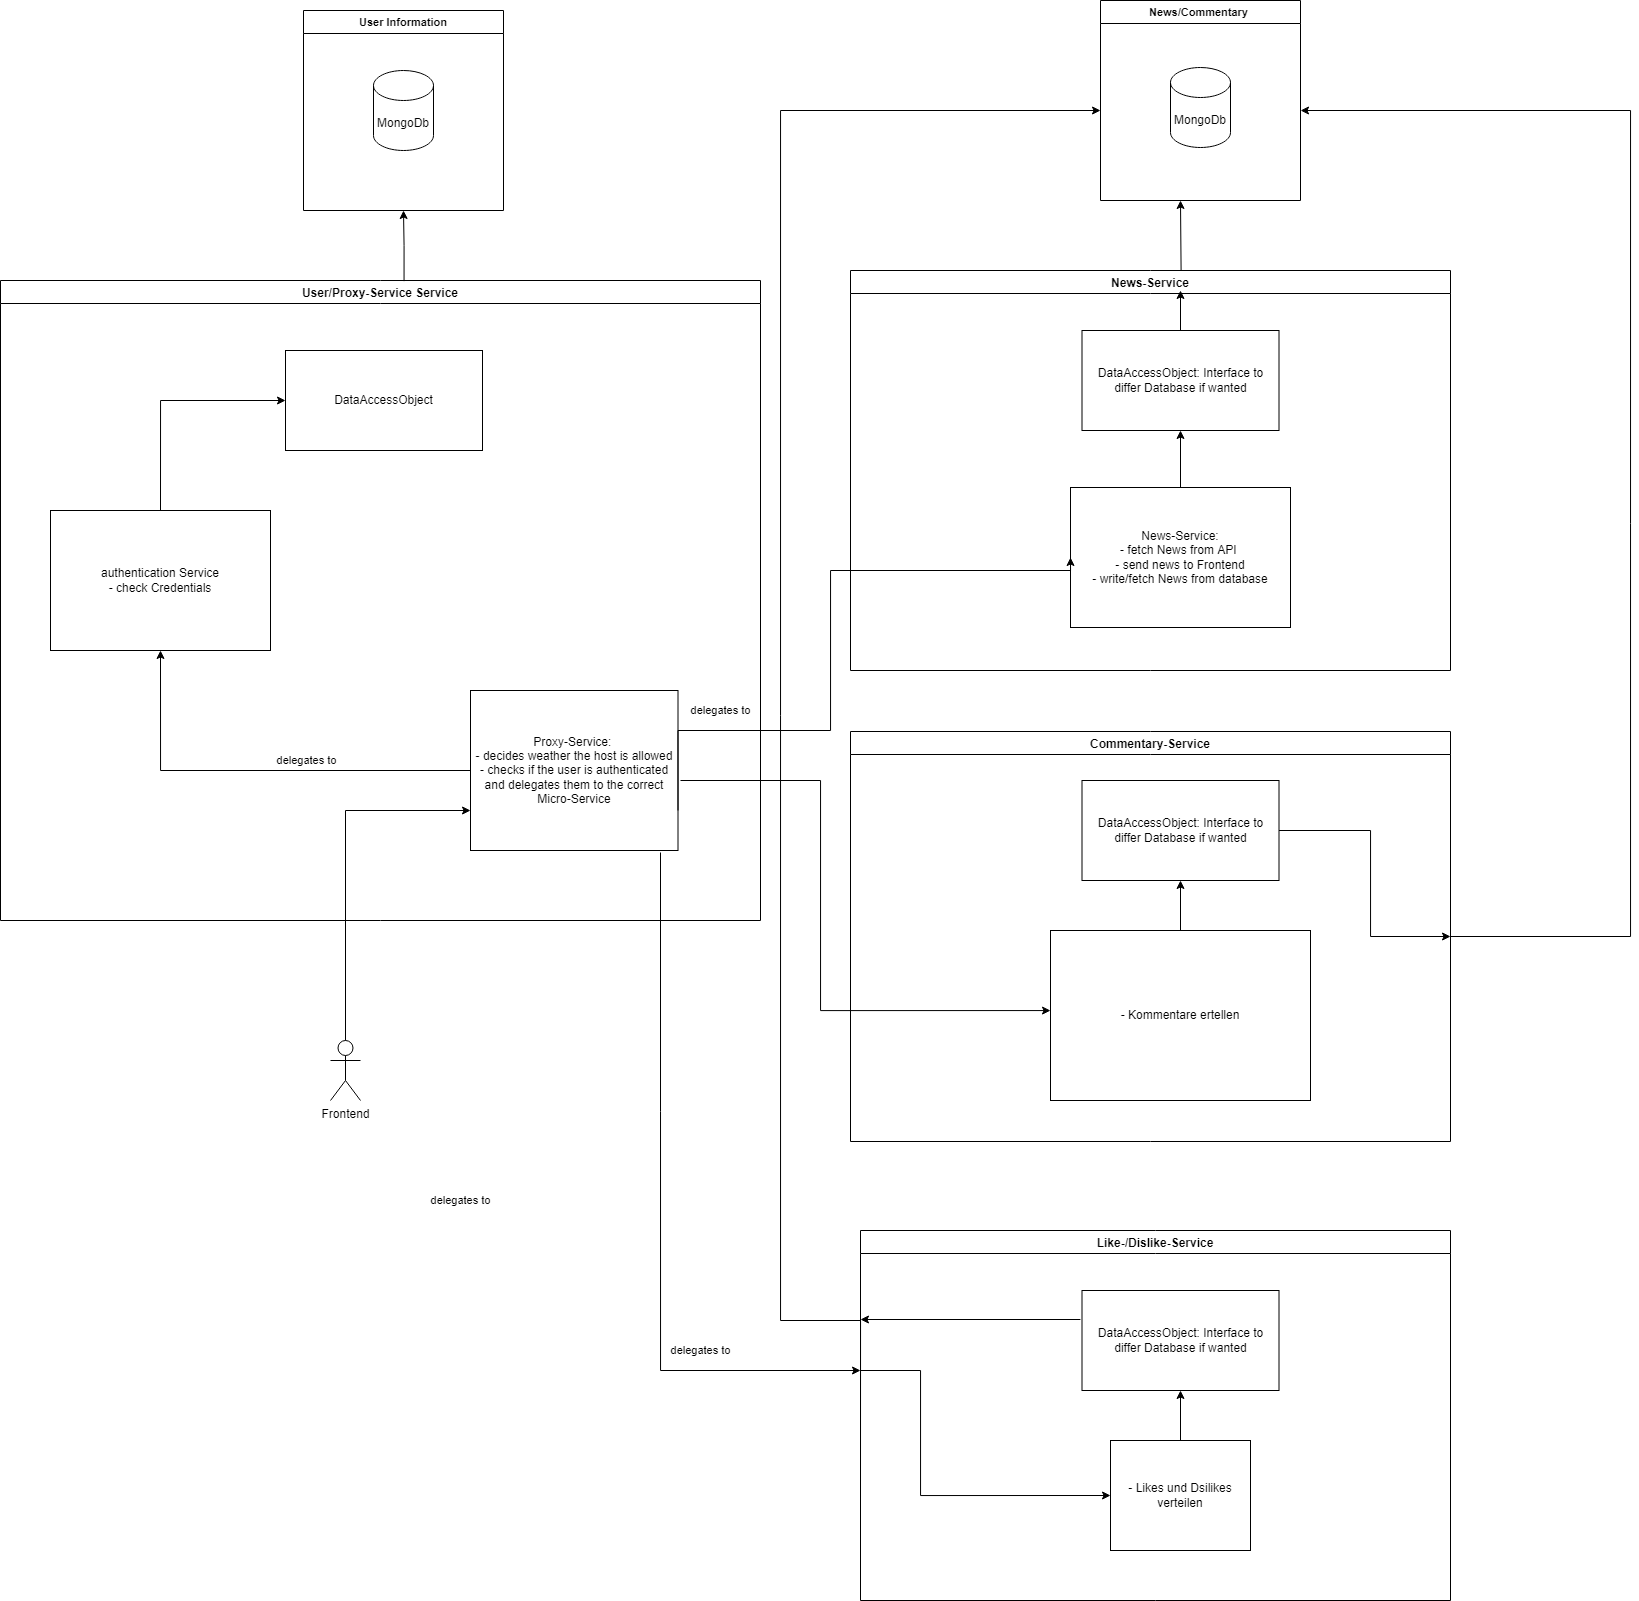

The diagram above was exported from draw.io. Its source (the exported page's mxGraphModel, read from the mxfile embedded in the PNG):
<mxGraphModel dx="1811" dy="3288" grid="1" gridSize="10" guides="1" tooltips="1" connect="1" arrows="1" fold="1" page="1" pageScale="1" pageWidth="827" pageHeight="1169" math="0" shadow="0">
  <root>
    <mxCell id="0" />
    <mxCell id="1" parent="0" />
    <mxCell id="N3HtWODfyqcv8M8yMt8V-2" value="User/Proxy-Service Service" style="swimlane;" vertex="1" parent="1">
      <mxGeometry x="10" y="-2030" width="760" height="640" as="geometry" />
    </mxCell>
    <mxCell id="N3HtWODfyqcv8M8yMt8V-3" value="authentication Service&lt;br&gt;- check Credentials" style="rounded=0;whiteSpace=wrap;html=1;" vertex="1" parent="N3HtWODfyqcv8M8yMt8V-2">
      <mxGeometry x="50" y="230" width="220" height="140" as="geometry" />
    </mxCell>
    <mxCell id="N3HtWODfyqcv8M8yMt8V-6" value="Proxy-Service:&amp;nbsp;&lt;br&gt;- decides weather the host is allowed&lt;br&gt;- checks if the user is authenticated and delegates them to the correct Micro-Service" style="rounded=0;whiteSpace=wrap;html=1;" vertex="1" parent="N3HtWODfyqcv8M8yMt8V-2">
      <mxGeometry x="470" y="410" width="207.5" height="160" as="geometry" />
    </mxCell>
    <mxCell id="N3HtWODfyqcv8M8yMt8V-9" value="" style="endArrow=classic;html=1;rounded=0;exitX=0;exitY=0.5;exitDx=0;exitDy=0;entryX=0.5;entryY=1;entryDx=0;entryDy=0;edgeStyle=orthogonalEdgeStyle;" edge="1" parent="N3HtWODfyqcv8M8yMt8V-2" source="N3HtWODfyqcv8M8yMt8V-6" target="N3HtWODfyqcv8M8yMt8V-3">
      <mxGeometry width="50" height="50" relative="1" as="geometry">
        <mxPoint x="290" y="360" as="sourcePoint" />
        <mxPoint x="340" y="310" as="targetPoint" />
      </mxGeometry>
    </mxCell>
    <mxCell id="N3HtWODfyqcv8M8yMt8V-10" value="delegates to" style="edgeLabel;html=1;align=center;verticalAlign=middle;resizable=0;points=[];" vertex="1" connectable="0" parent="N3HtWODfyqcv8M8yMt8V-9">
      <mxGeometry x="-0.0966" y="-2" relative="1" as="geometry">
        <mxPoint x="30" y="-8" as="offset" />
      </mxGeometry>
    </mxCell>
    <mxCell id="5ktcDEDLsUlQlWt7gFf8-1" value="DataAccessObject" style="rounded=0;whiteSpace=wrap;html=1;" vertex="1" parent="N3HtWODfyqcv8M8yMt8V-2">
      <mxGeometry x="285" y="70" width="197" height="100" as="geometry" />
    </mxCell>
    <mxCell id="5ktcDEDLsUlQlWt7gFf8-2" value="" style="endArrow=classic;html=1;rounded=0;exitX=0.5;exitY=0;exitDx=0;exitDy=0;entryX=0;entryY=0.5;entryDx=0;entryDy=0;edgeStyle=orthogonalEdgeStyle;" edge="1" parent="N3HtWODfyqcv8M8yMt8V-2" source="N3HtWODfyqcv8M8yMt8V-3" target="5ktcDEDLsUlQlWt7gFf8-1">
      <mxGeometry width="50" height="50" relative="1" as="geometry">
        <mxPoint x="380" y="410" as="sourcePoint" />
        <mxPoint x="430" y="360" as="targetPoint" />
      </mxGeometry>
    </mxCell>
    <mxCell id="N3HtWODfyqcv8M8yMt8V-58" value="delegates to" style="edgeLabel;html=1;align=center;verticalAlign=middle;resizable=0;points=[];" vertex="1" connectable="0" parent="N3HtWODfyqcv8M8yMt8V-2">
      <mxGeometry x="720.0042857142853" y="430" as="geometry" />
    </mxCell>
    <mxCell id="N3HtWODfyqcv8M8yMt8V-12" value="News-Service" style="swimlane;" vertex="1" parent="1">
      <mxGeometry x="860" y="-2040" width="600" height="400" as="geometry">
        <mxRectangle x="680" y="-1580" width="110" height="23" as="alternateBounds" />
      </mxGeometry>
    </mxCell>
    <mxCell id="N3HtWODfyqcv8M8yMt8V-13" value="News-Service:&lt;br&gt;- fetch News from API&amp;nbsp;&lt;br&gt;- send news to Frontend&lt;br&gt;- write/fetch News from database" style="rounded=0;whiteSpace=wrap;html=1;" vertex="1" parent="N3HtWODfyqcv8M8yMt8V-12">
      <mxGeometry x="220" y="217" width="220" height="140" as="geometry" />
    </mxCell>
    <mxCell id="5ktcDEDLsUlQlWt7gFf8-8" value="DataAccessObject: Interface to differ Database if wanted" style="rounded=0;whiteSpace=wrap;html=1;" vertex="1" parent="N3HtWODfyqcv8M8yMt8V-12">
      <mxGeometry x="231.5" y="60" width="197" height="100" as="geometry" />
    </mxCell>
    <mxCell id="5ktcDEDLsUlQlWt7gFf8-9" value="" style="endArrow=classic;html=1;rounded=0;exitX=0.5;exitY=0;exitDx=0;exitDy=0;entryX=0.5;entryY=1;entryDx=0;entryDy=0;edgeStyle=orthogonalEdgeStyle;" edge="1" parent="N3HtWODfyqcv8M8yMt8V-12" source="N3HtWODfyqcv8M8yMt8V-13" target="5ktcDEDLsUlQlWt7gFf8-8">
      <mxGeometry width="50" height="50" relative="1" as="geometry">
        <mxPoint x="430" y="410" as="sourcePoint" />
        <mxPoint x="140" y="110" as="targetPoint" />
      </mxGeometry>
    </mxCell>
    <mxCell id="N3HtWODfyqcv8M8yMt8V-20" value="Frontend" style="shape=umlActor;verticalLabelPosition=bottom;verticalAlign=top;html=1;outlineConnect=0;" vertex="1" parent="1">
      <mxGeometry x="340" y="-1270" width="30" height="60" as="geometry" />
    </mxCell>
    <mxCell id="N3HtWODfyqcv8M8yMt8V-33" value="User Information" style="swimlane;fontSize=11;startSize=23;" vertex="1" parent="1">
      <mxGeometry x="313" y="-2300" width="200" height="200" as="geometry" />
    </mxCell>
    <mxCell id="N3HtWODfyqcv8M8yMt8V-31" value="MongoDb" style="shape=cylinder3;whiteSpace=wrap;html=1;boundedLbl=1;backgroundOutline=1;size=15;" vertex="1" parent="N3HtWODfyqcv8M8yMt8V-33">
      <mxGeometry x="70" y="60" width="60" height="80" as="geometry" />
    </mxCell>
    <mxCell id="N3HtWODfyqcv8M8yMt8V-35" value="" style="endArrow=classic;html=1;rounded=0;entryX=0.5;entryY=1;entryDx=0;entryDy=0;exitX=0.531;exitY=0.001;exitDx=0;exitDy=0;exitPerimeter=0;edgeStyle=orthogonalEdgeStyle;" edge="1" parent="1" source="N3HtWODfyqcv8M8yMt8V-2" target="N3HtWODfyqcv8M8yMt8V-33">
      <mxGeometry width="50" height="50" relative="1" as="geometry">
        <mxPoint x="680" y="-1680" as="sourcePoint" />
        <mxPoint x="730" y="-1730" as="targetPoint" />
      </mxGeometry>
    </mxCell>
    <mxCell id="N3HtWODfyqcv8M8yMt8V-36" value="News/Commentary " style="swimlane;fontSize=11;" vertex="1" parent="1">
      <mxGeometry x="1110" y="-2310" width="200" height="200" as="geometry" />
    </mxCell>
    <mxCell id="N3HtWODfyqcv8M8yMt8V-37" value="MongoDb" style="shape=cylinder3;whiteSpace=wrap;html=1;boundedLbl=1;backgroundOutline=1;size=15;" vertex="1" parent="N3HtWODfyqcv8M8yMt8V-36">
      <mxGeometry x="70" y="67" width="60" height="80" as="geometry" />
    </mxCell>
    <mxCell id="N3HtWODfyqcv8M8yMt8V-38" value="" style="endArrow=classic;html=1;rounded=0;exitX=0.551;exitY=0;exitDx=0;exitDy=0;exitPerimeter=0;" edge="1" parent="1" source="N3HtWODfyqcv8M8yMt8V-12">
      <mxGeometry width="50" height="50" relative="1" as="geometry">
        <mxPoint x="477" y="-1670" as="sourcePoint" />
        <mxPoint x="1190" y="-2110" as="targetPoint" />
      </mxGeometry>
    </mxCell>
    <mxCell id="N3HtWODfyqcv8M8yMt8V-44" value="Commentary-Service" style="swimlane;" vertex="1" parent="1">
      <mxGeometry x="860" y="-1579" width="600" height="410" as="geometry">
        <mxRectangle x="680" y="-1580" width="110" height="23" as="alternateBounds" />
      </mxGeometry>
    </mxCell>
    <mxCell id="N3HtWODfyqcv8M8yMt8V-46" value="- Kommentare ertellen" style="rounded=0;whiteSpace=wrap;html=1;" vertex="1" parent="N3HtWODfyqcv8M8yMt8V-44">
      <mxGeometry x="200" y="199" width="260" height="170" as="geometry" />
    </mxCell>
    <mxCell id="QkLCg3z1v7zwl9RgsOPD-3" value="DataAccessObject: Interface to differ Database if wanted" style="rounded=0;whiteSpace=wrap;html=1;" vertex="1" parent="N3HtWODfyqcv8M8yMt8V-44">
      <mxGeometry x="231.5" y="49" width="197" height="100" as="geometry" />
    </mxCell>
    <mxCell id="QkLCg3z1v7zwl9RgsOPD-7" value="" style="endArrow=classic;html=1;rounded=0;fontSize=11;exitX=0.5;exitY=0;exitDx=0;exitDy=0;entryX=0.5;entryY=1;entryDx=0;entryDy=0;" edge="1" parent="N3HtWODfyqcv8M8yMt8V-44" source="N3HtWODfyqcv8M8yMt8V-46" target="QkLCg3z1v7zwl9RgsOPD-3">
      <mxGeometry width="50" height="50" relative="1" as="geometry">
        <mxPoint x="100" y="469" as="sourcePoint" />
        <mxPoint x="150" y="419" as="targetPoint" />
      </mxGeometry>
    </mxCell>
    <mxCell id="QkLCg3z1v7zwl9RgsOPD-8" value="" style="endArrow=classic;html=1;rounded=0;fontSize=11;exitX=1;exitY=0.5;exitDx=0;exitDy=0;entryX=1;entryY=0.5;entryDx=0;entryDy=0;edgeStyle=orthogonalEdgeStyle;" edge="1" parent="N3HtWODfyqcv8M8yMt8V-44" source="QkLCg3z1v7zwl9RgsOPD-3" target="N3HtWODfyqcv8M8yMt8V-44">
      <mxGeometry width="50" height="50" relative="1" as="geometry">
        <mxPoint x="100" y="359" as="sourcePoint" />
        <mxPoint x="150" y="309" as="targetPoint" />
        <Array as="points">
          <mxPoint x="520" y="99" />
          <mxPoint x="520" y="205" />
        </Array>
      </mxGeometry>
    </mxCell>
    <mxCell id="5ktcDEDLsUlQlWt7gFf8-5" value="" style="endArrow=classic;html=1;rounded=0;exitX=1;exitY=0.75;exitDx=0;exitDy=0;entryX=0;entryY=0.5;entryDx=0;entryDy=0;edgeStyle=orthogonalEdgeStyle;" edge="1" parent="1" source="N3HtWODfyqcv8M8yMt8V-6" target="N3HtWODfyqcv8M8yMt8V-13">
      <mxGeometry width="50" height="50" relative="1" as="geometry">
        <mxPoint x="900" y="-1340" as="sourcePoint" />
        <mxPoint x="950" y="-1390" as="targetPoint" />
        <Array as="points">
          <mxPoint x="688" y="-1580" />
          <mxPoint x="840" y="-1580" />
          <mxPoint x="840" y="-1740" />
          <mxPoint x="1080" y="-1740" />
        </Array>
      </mxGeometry>
    </mxCell>
    <mxCell id="N3HtWODfyqcv8M8yMt8V-49" value="" style="endArrow=classic;html=1;rounded=0;fontSize=11;edgeStyle=orthogonalEdgeStyle;entryX=0;entryY=0.471;entryDx=0;entryDy=0;entryPerimeter=0;" edge="1" parent="1" target="N3HtWODfyqcv8M8yMt8V-46">
      <mxGeometry width="50" height="50" relative="1" as="geometry">
        <mxPoint x="690" y="-1530" as="sourcePoint" />
        <mxPoint x="860" y="-1530" as="targetPoint" />
        <Array as="points">
          <mxPoint x="830" y="-1530" />
          <mxPoint x="830" y="-1300" />
        </Array>
      </mxGeometry>
    </mxCell>
    <mxCell id="5ktcDEDLsUlQlWt7gFf8-12" value="" style="endArrow=classic;html=1;rounded=0;exitX=0.5;exitY=0;exitDx=0;exitDy=0;" edge="1" parent="1" source="5ktcDEDLsUlQlWt7gFf8-8">
      <mxGeometry width="50" height="50" relative="1" as="geometry">
        <mxPoint x="1237" y="-1480" as="sourcePoint" />
        <mxPoint x="1190" y="-2020" as="targetPoint" />
      </mxGeometry>
    </mxCell>
    <mxCell id="N3HtWODfyqcv8M8yMt8V-53" value="Like-/Dislike-Service" style="swimlane;" vertex="1" parent="1">
      <mxGeometry x="870" y="-1080" width="590" height="370" as="geometry">
        <mxRectangle x="680" y="-1580" width="110" height="23" as="alternateBounds" />
      </mxGeometry>
    </mxCell>
    <mxCell id="N3HtWODfyqcv8M8yMt8V-54" value="- Likes und Dsilikes verteilen" style="rounded=0;whiteSpace=wrap;html=1;" vertex="1" parent="N3HtWODfyqcv8M8yMt8V-53">
      <mxGeometry x="250" y="210" width="140" height="110" as="geometry" />
    </mxCell>
    <mxCell id="QkLCg3z1v7zwl9RgsOPD-4" value="DataAccessObject: Interface to differ Database if wanted" style="rounded=0;whiteSpace=wrap;html=1;" vertex="1" parent="N3HtWODfyqcv8M8yMt8V-53">
      <mxGeometry x="221.5" y="60" width="197" height="100" as="geometry" />
    </mxCell>
    <mxCell id="QkLCg3z1v7zwl9RgsOPD-5" value="" style="endArrow=classic;html=1;rounded=0;fontSize=11;exitX=0.5;exitY=0;exitDx=0;exitDy=0;entryX=0.5;entryY=1;entryDx=0;entryDy=0;" edge="1" parent="N3HtWODfyqcv8M8yMt8V-53" source="N3HtWODfyqcv8M8yMt8V-54" target="QkLCg3z1v7zwl9RgsOPD-4">
      <mxGeometry width="50" height="50" relative="1" as="geometry">
        <mxPoint x="400" y="30" as="sourcePoint" />
        <mxPoint x="450" y="-20" as="targetPoint" />
      </mxGeometry>
    </mxCell>
    <mxCell id="N3HtWODfyqcv8M8yMt8V-57" value="" style="endArrow=classic;html=1;rounded=0;fontSize=11;edgeStyle=orthogonalEdgeStyle;exitX=0;exitY=0.75;exitDx=0;exitDy=0;" edge="1" parent="1" source="N3HtWODfyqcv8M8yMt8V-53">
      <mxGeometry width="50" height="50" relative="1" as="geometry">
        <mxPoint x="560" y="-680" as="sourcePoint" />
        <mxPoint x="1110" y="-2200" as="targetPoint" />
        <Array as="points">
          <mxPoint x="870" y="-990" />
          <mxPoint x="790" y="-990" />
          <mxPoint x="790" y="-2200" />
        </Array>
      </mxGeometry>
    </mxCell>
    <mxCell id="N3HtWODfyqcv8M8yMt8V-59" value="delegates to" style="edgeLabel;html=1;align=center;verticalAlign=middle;resizable=0;points=[];" vertex="1" connectable="0" parent="1">
      <mxGeometry x="710.0042857142853" y="-960" as="geometry" />
    </mxCell>
    <mxCell id="N3HtWODfyqcv8M8yMt8V-60" value="delegates to" style="edgeLabel;html=1;align=center;verticalAlign=middle;resizable=0;points=[];" vertex="1" connectable="0" parent="1">
      <mxGeometry x="470.0042857142853" y="-1110" as="geometry" />
    </mxCell>
    <mxCell id="N3HtWODfyqcv8M8yMt8V-61" value="" style="endArrow=classic;html=1;rounded=0;fontSize=11;exitX=1;exitY=0.5;exitDx=0;exitDy=0;edgeStyle=orthogonalEdgeStyle;" edge="1" parent="1" source="N3HtWODfyqcv8M8yMt8V-44">
      <mxGeometry width="50" height="50" relative="1" as="geometry">
        <mxPoint x="1550" y="-830" as="sourcePoint" />
        <mxPoint x="1310" y="-2200" as="targetPoint" />
        <Array as="points">
          <mxPoint x="1640" y="-1374" />
          <mxPoint x="1640" y="-2200" />
          <mxPoint x="1310" y="-2200" />
        </Array>
      </mxGeometry>
    </mxCell>
    <mxCell id="QkLCg3z1v7zwl9RgsOPD-2" value="" style="endArrow=classic;html=1;rounded=0;fontSize=11;exitX=0.5;exitY=0;exitDx=0;exitDy=0;exitPerimeter=0;entryX=0;entryY=0.75;entryDx=0;entryDy=0;edgeStyle=orthogonalEdgeStyle;" edge="1" parent="1" source="N3HtWODfyqcv8M8yMt8V-20" target="N3HtWODfyqcv8M8yMt8V-6">
      <mxGeometry width="50" height="50" relative="1" as="geometry">
        <mxPoint x="440" y="-1320" as="sourcePoint" />
        <mxPoint x="490" y="-1370" as="targetPoint" />
      </mxGeometry>
    </mxCell>
    <mxCell id="QkLCg3z1v7zwl9RgsOPD-6" value="" style="endArrow=classic;html=1;rounded=0;fontSize=11;edgeStyle=orthogonalEdgeStyle;" edge="1" parent="1">
      <mxGeometry width="50" height="50" relative="1" as="geometry">
        <mxPoint x="670" y="-1458" as="sourcePoint" />
        <mxPoint x="870" y="-940" as="targetPoint" />
        <Array as="points">
          <mxPoint x="670" y="-1458" />
          <mxPoint x="670" y="-947" />
        </Array>
      </mxGeometry>
    </mxCell>
    <mxCell id="QkLCg3z1v7zwl9RgsOPD-10" value="" style="endArrow=classic;html=1;rounded=0;fontSize=11;entryX=0;entryY=0.5;entryDx=0;entryDy=0;edgeStyle=orthogonalEdgeStyle;" edge="1" parent="1" target="N3HtWODfyqcv8M8yMt8V-54">
      <mxGeometry width="50" height="50" relative="1" as="geometry">
        <mxPoint x="870" y="-940" as="sourcePoint" />
        <mxPoint x="880" y="-920" as="targetPoint" />
        <Array as="points">
          <mxPoint x="930" y="-940" />
          <mxPoint x="930" y="-815" />
        </Array>
      </mxGeometry>
    </mxCell>
    <mxCell id="QkLCg3z1v7zwl9RgsOPD-14" value="" style="endArrow=classic;html=1;rounded=0;fontSize=11;exitX=-0.008;exitY=0.29;exitDx=0;exitDy=0;exitPerimeter=0;" edge="1" parent="1" source="QkLCg3z1v7zwl9RgsOPD-4">
      <mxGeometry width="50" height="50" relative="1" as="geometry">
        <mxPoint x="950" y="-910" as="sourcePoint" />
        <mxPoint x="870" y="-991" as="targetPoint" />
      </mxGeometry>
    </mxCell>
  </root>
</mxGraphModel>